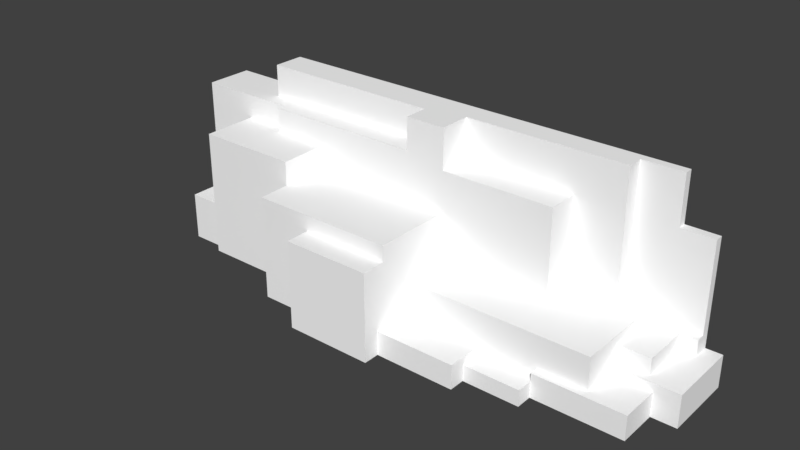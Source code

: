 # Source: Grass_Tile_Isle_Bank.blend  (saved by Blender 2.79.0; exported with 4.5.12 LTS)
import bpy
from mathutils import Matrix  # noqa: F401  (used for matrix-valued properties, if any)

bpy.ops.wm.read_factory_settings(use_empty=True)
scene = bpy.context.scene
scene.name = 'Scene'

# ---- collections
col_collection_1 = bpy.data.collections.new('Collection 1'); scene.collection.children.link(col_collection_1)

# ---- materials (node trees are filled in below, after node groups)
mat_palette = bpy.data.materials.new('palette')
mat_palette.alpha_threshold = 0.0
mat_palette.use_transparent_shadow = False
mat_palette.diffuse_color = (1.0, 1.0, 1.0, 1.0)
mat_palette.specular_color = (0.0, 0.0, 0.0)
mat_palette.roughness = 0.5
mat_palette.specular_intensity = 1.0

# ---- material node trees

# ---- world
world_world = bpy.data.worlds.new('World'); scene.world = world_world
world_world.color = (0.05088, 0.05088, 0.05088)
world_world.use_sun_shadow = False
world_world.sun_shadow_jitter_overblur = 0.0
world_world.cycles.sampling_method = 'MANUAL'

# ---- meshes
me_grama_tile_borda_ilha = bpy.data.meshes.new('grama_tile_borda_ilha')
me_grama_tile_borda_ilha.from_pydata([(-35.0, 18.0, -44.0), (-35.0, 0.0, -50.0), (-35.0, 0.0, -44.0), (-35.0, 18.0, -50.0), (-35.0, 19.0, -44.0), (-35.0, 19.0, -50.0), (-33.0, 5.0, -38.0), (-33.0, 0.0, -44.0), (-33.0, 0.0, -38.0), (-33.0, 5.0, -44.0), (-33.0, 6.0, -38.0), (-33.0, 6.0, -44.0), (-28.0, 5.0, -38.0), (-28.0, 0.0, -38.0), (-28.0, 0.0, -37.0), (-28.0, 6.0, -38.0), (-28.0, 15.0, -37.0), (-28.0, 6.0, -44.0), (-28.0, 15.0, -44.0), (-28.0, 16.0, -37.0), (-28.0, 16.0, -44.0), (-25.0, 22.0, -46.0), (-25.0, 19.0, -50.0), (-25.0, 19.0, -46.0), (-25.0, 22.0, -50.0), (-25.0, 23.0, -46.0), (-25.0, 23.0, -50.0), (-22.0, 18.0, -43.0), (-22.0, 16.0, -44.0), (-22.0, 16.0, -43.0), (-22.0, 18.0, -44.0), (-22.0, 19.0, -43.0), (-22.0, 19.0, -44.0), (-15.0, 12.0, -33.0), (-15.0, 0.0, -37.0), (-15.0, 0.0, -33.0), (-15.0, 12.0, -37.0), (-15.0, 13.0, -33.0), (-15.0, 13.0, -37.0), (-8.0, 10.0, -30.0), (-8.0, 0.0, -33.0), (-8.0, 0.0, -30.0), (-8.0, 10.0, -33.0), (-8.0, 11.0, -30.0), (-8.0, 11.0, -33.0), (-2.0, 22.0, -43.0), (-2.0, 19.0, -46.0), (-2.0, 19.0, -43.0), (-2.0, 22.0, -46.0), (-2.0, 23.0, -43.0), (-2.0, 23.0, -46.0), (20.0, 3.0, -36.0), (20.0, 2.0, -37.0), (20.0, 2.0, -36.0), (20.0, 3.0, -37.0), (-15.0, 13.0, -37.0), (-15.0, 13.0, -43.0), (-15.0, 15.0, -37.0), (-15.0, 15.0, -43.0), (-15.0, 16.0, -37.0), (-15.0, 16.0, -43.0), (3.0, 0.0, -30.0), (3.0, 0.0, -32.0), (3.0, 2.0, -32.0), (3.0, 3.0, -32.0), (3.0, 3.0, -37.0), (3.0, 6.0, -37.0), (3.0, 7.0, -37.0), (3.0, 10.0, -30.0), (3.0, 7.0, -43.0), (3.0, 10.0, -33.0), (3.0, 11.0, -30.0), (3.0, 11.0, -33.0), (3.0, 12.0, -33.0), (3.0, 12.0, -43.0), (3.0, 13.0, -33.0), (3.0, 13.0, -43.0), (3.0, 18.0, -43.0), (3.0, 18.0, -47.0), (3.0, 22.0, -43.0), (3.0, 22.0, -47.0), (3.0, 23.0, -43.0), (3.0, 23.0, -47.0), (13.0, 0.0, -32.0), (13.0, 0.0, -34.0), (13.0, 1.0, -34.0), (13.0, 2.0, -32.0), (13.0, 2.0, -34.0), (13.0, 3.0, -32.0), (13.0, 2.0, -37.0), (13.0, 3.0, -37.0), (17.0, 7.0, -43.0), (17.0, 7.0, -47.0), (17.0, 17.0, -43.0), (17.0, 17.0, -47.0), (17.0, 18.0, -43.0), (17.0, 18.0, -47.0), (20.0, 0.0, -34.0), (20.0, 0.0, -36.0), (20.0, 1.0, -34.0), (20.0, 1.0, -36.0), (20.0, 2.0, -34.0), (20.0, 2.0, -36.0), (23.0, 7.0, -47.0), (23.0, 7.0, -49.0), (23.0, 22.0, -47.0), (23.0, 22.0, -49.0), (23.0, 23.0, -47.0), (23.0, 23.0, -49.0), (26.0, 3.0, -37.0), (26.0, 3.0, -41.0), (26.0, 4.0, -41.0), (26.0, 4.0, -42.0), (26.0, 5.0, -42.0), (26.0, 6.0, -37.0), (26.0, 6.0, -42.0), (26.0, 7.0, -37.0), (26.0, 6.0, -49.0), (26.0, 7.0, -49.0), (28.0, 17.0, -49.0), (28.0, 17.0, -50.0), (28.0, 22.0, -49.0), (28.0, 22.0, -50.0), (28.0, 23.0, -49.0), (28.0, 23.0, -50.0), (30.0, 4.0, -42.0), (30.0, 4.0, -48.0), (30.0, 5.0, -42.0), (30.0, 5.0, -48.0), (30.0, 6.0, -42.0), (30.0, 6.0, -48.0), (31.0, 0.0, -36.0), (31.0, 0.0, -41.0), (31.0, 2.0, -36.0), (31.0, 2.0, -41.0), (31.0, 3.0, -36.0), (31.0, 3.0, -41.0), (32.0, 4.0, -48.0), (32.0, 4.0, -50.0), (32.0, 5.0, -48.0), (32.0, 5.0, -49.0), (32.0, 6.0, -48.0), (32.0, 6.0, -49.0), (32.0, 16.0, -49.0), (32.0, 16.0, -50.0), (32.0, 17.0, -49.0), (32.0, 17.0, -50.0), (34.0, 0.0, -41.0), (34.0, 0.0, -50.0), (34.0, 3.0, -41.0), (34.0, 3.0, -50.0), (34.0, 4.0, -41.0), (34.0, 4.0, -50.0), (3.0, 0.0, -30.0), (-8.0, 10.0, -30.0), (-8.0, 0.0, -30.0), (3.0, 10.0, -30.0), (-8.0, 11.0, -30.0), (3.0, 11.0, -30.0), (13.0, 0.0, -32.0), (3.0, 2.0, -32.0), (3.0, 0.0, -32.0), (13.0, 2.0, -32.0), (3.0, 3.0, -32.0), (13.0, 3.0, -32.0), (-8.0, 0.0, -33.0), (-15.0, 12.0, -33.0), (-15.0, 0.0, -33.0), (-8.0, 10.0, -33.0), (-8.0, 11.0, -33.0), (3.0, 11.0, -33.0), (3.0, 12.0, -33.0), (-15.0, 13.0, -33.0), (3.0, 13.0, -33.0), (20.0, 0.0, -34.0), (13.0, 1.0, -34.0), (13.0, 0.0, -34.0), (20.0, 1.0, -34.0), (13.0, 2.0, -34.0), (20.0, 2.0, -34.0), (31.0, 0.0, -36.0), (20.0, 1.0, -36.0), (20.0, 0.0, -36.0), (20.0, 2.0, -36.0), (31.0, 2.0, -36.0), (20.0, 3.0, -36.0), (31.0, 3.0, -36.0), (-15.0, 0.0, -37.0), (-28.0, 15.0, -37.0), (-28.0, 0.0, -37.0), (-15.0, 12.0, -37.0), (-15.0, 13.0, -37.0), (-15.0, 15.0, -37.0), (-28.0, 16.0, -37.0), (-15.0, 16.0, -37.0), (13.0, 3.0, -37.0), (3.0, 6.0, -37.0), (3.0, 3.0, -37.0), (20.0, 2.0, -37.0), (13.0, 2.0, -37.0), (20.0, 3.0, -37.0), (26.0, 3.0, -37.0), (26.0, 6.0, -37.0), (3.0, 7.0, -37.0), (26.0, 7.0, -37.0), (-28.0, 0.0, -38.0), (-33.0, 5.0, -38.0), (-33.0, 0.0, -38.0), (-28.0, 5.0, -38.0), (-33.0, 6.0, -38.0), (-28.0, 6.0, -38.0), (31.0, 3.0, -41.0), (26.0, 4.0, -41.0), (26.0, 3.0, -41.0), (34.0, 0.0, -41.0), (31.0, 2.0, -41.0), (31.0, 0.0, -41.0), (34.0, 3.0, -41.0), (34.0, 4.0, -41.0), (30.0, 4.0, -42.0), (26.0, 5.0, -42.0), (26.0, 4.0, -42.0), (30.0, 5.0, -42.0), (26.0, 6.0, -42.0), (30.0, 6.0, -42.0), (-15.0, 16.0, -43.0), (-22.0, 18.0, -43.0), (-22.0, 16.0, -43.0), (-2.0, 18.0, -43.0), (-15.0, 15.0, -43.0), (-15.0, 13.0, -43.0), (-22.0, 19.0, -43.0), (-2.0, 19.0, -43.0), (3.0, 13.0, -43.0), (-2.0, 22.0, -43.0), (3.0, 17.0, -43.0), (3.0, 18.0, -43.0), (3.0, 22.0, -43.0), (-2.0, 23.0, -43.0), (3.0, 23.0, -43.0), (17.0, 7.0, -43.0), (3.0, 12.0, -43.0), (3.0, 7.0, -43.0), (17.0, 17.0, -43.0), (17.0, 18.0, -43.0), (-33.0, 0.0, -44.0), (-35.0, 18.0, -44.0), (-35.0, 0.0, -44.0), (-33.0, 5.0, -44.0), (-33.0, 6.0, -44.0), (-28.0, 6.0, -44.0), (-28.0, 15.0, -44.0), (-28.0, 16.0, -44.0), (-22.0, 16.0, -44.0), (-22.0, 18.0, -44.0), (-35.0, 19.0, -44.0), (-22.0, 19.0, -44.0), (-2.0, 19.0, -46.0), (-25.0, 22.0, -46.0), (-25.0, 19.0, -46.0), (-2.0, 22.0, -46.0), (-25.0, 23.0, -46.0), (-2.0, 23.0, -46.0), (17.0, 18.0, -47.0), (3.0, 22.0, -47.0), (3.0, 18.0, -47.0), (23.0, 7.0, -47.0), (17.0, 17.0, -47.0), (17.0, 7.0, -47.0), (23.0, 22.0, -47.0), (3.0, 23.0, -47.0), (23.0, 23.0, -47.0), (32.0, 4.0, -48.0), (30.0, 5.0, -48.0), (30.0, 4.0, -48.0), (32.0, 5.0, -48.0), (30.0, 6.0, -48.0), (32.0, 6.0, -48.0), (26.0, 7.0, -49.0), (23.0, 22.0, -49.0), (23.0, 7.0, -49.0), (28.0, 16.0, -49.0), (26.0, 6.0, -49.0), (28.0, 17.0, -49.0), (28.0, 22.0, -49.0), (23.0, 23.0, -49.0), (28.0, 23.0, -49.0), (32.0, 6.0, -49.0), (32.0, 16.0, -49.0), (32.0, 17.0, -49.0), (-35.0, 18.0, -50.0), (-35.0, 19.0, -50.0), (-25.0, 19.0, -50.0), (-35.0, 0.0, -50.0), (-24.0, 18.0, -50.0), (-25.0, 22.0, -50.0), (-24.0, 19.0, -50.0), (28.0, 16.0, -50.0), (28.0, 17.0, -50.0), (-25.0, 23.0, -50.0), (28.0, 22.0, -50.0), (28.0, 23.0, -50.0), (32.0, 3.0, -50.0), (32.0, 4.0, -50.0), (32.0, 16.0, -50.0), (32.0, 17.0, -50.0), (34.0, 0.0, -50.0), (34.0, 3.0, -50.0), (34.0, 4.0, -50.0), (3.0, 0.0, -32.0), (3.0, 0.0, -30.0), (-8.0, 0.0, -30.0), (-8.0, 0.0, -33.0), (13.0, 0.0, -32.0), (13.0, 0.0, -34.0), (-15.0, 0.0, -33.0), (20.0, 0.0, -36.0), (20.0, 0.0, -34.0), (-15.0, 0.0, -37.0), (31.0, 0.0, -36.0), (-28.0, 0.0, -38.0), (-28.0, 0.0, -37.0), (31.0, 0.0, -41.0), (-33.0, 0.0, -38.0), (-33.0, 0.0, -44.0), (34.0, 0.0, -41.0), (-35.0, 0.0, -50.0), (-35.0, 0.0, -44.0), (34.0, 0.0, -50.0), (13.0, 2.0, -34.0), (20.0, 2.0, -34.0), (20.0, 2.0, -36.0), (13.0, 2.0, -37.0), (20.0, 2.0, -37.0), (3.0, 3.0, -32.0), (13.0, 3.0, -32.0), (3.0, 3.0, -37.0), (13.0, 3.0, -37.0), (20.0, 3.0, -36.0), (31.0, 3.0, -36.0), (20.0, 3.0, -37.0), (26.0, 3.0, -37.0), (26.0, 3.0, -41.0), (31.0, 3.0, -41.0), (26.0, 4.0, -41.0), (34.0, 4.0, -41.0), (26.0, 4.0, -42.0), (30.0, 4.0, -42.0), (30.0, 4.0, -48.0), (32.0, 4.0, -48.0), (32.0, 4.0, -50.0), (34.0, 4.0, -50.0), (-33.0, 6.0, -38.0), (-28.0, 6.0, -38.0), (-33.0, 6.0, -44.0), (-28.0, 6.0, -44.0), (26.0, 6.0, -42.0), (30.0, 6.0, -42.0), (30.0, 6.0, -48.0), (26.0, 6.0, -49.0), (32.0, 6.0, -48.0), (32.0, 6.0, -49.0), (3.0, 7.0, -37.0), (26.0, 7.0, -37.0), (3.0, 7.0, -43.0), (17.0, 7.0, -43.0), (17.0, 7.0, -47.0), (23.0, 7.0, -47.0), (23.0, 7.0, -49.0), (26.0, 7.0, -49.0), (-8.0, 11.0, -30.0), (3.0, 11.0, -30.0), (-8.0, 11.0, -33.0), (3.0, 11.0, -33.0), (-15.0, 13.0, -33.0), (3.0, 13.0, -33.0), (-15.0, 13.0, -37.0), (-15.0, 13.0, -43.0), (3.0, 13.0, -43.0), (-28.0, 16.0, -37.0), (-15.0, 16.0, -37.0), (-22.0, 16.0, -43.0), (-15.0, 16.0, -43.0), (-28.0, 16.0, -44.0), (-22.0, 16.0, -44.0), (28.0, 17.0, -49.0), (32.0, 17.0, -49.0), (28.0, 17.0, -50.0), (32.0, 17.0, -50.0), (3.0, 18.0, -43.0), (17.0, 18.0, -43.0), (3.0, 18.0, -47.0), (17.0, 18.0, -47.0), (-22.0, 19.0, -43.0), (-2.0, 19.0, -43.0), (-22.0, 19.0, -44.0), (-35.0, 19.0, -44.0), (-25.0, 19.0, -46.0), (-2.0, 19.0, -46.0), (-35.0, 19.0, -50.0), (-25.0, 19.0, -50.0), (-2.0, 23.0, -43.0), (3.0, 23.0, -43.0), (-2.0, 23.0, -46.0), (3.0, 23.0, -47.0), (-25.0, 23.0, -46.0), (23.0, 23.0, -47.0), (23.0, 23.0, -49.0), (-25.0, 23.0, -50.0), (28.0, 23.0, -49.0), (28.0, 23.0, -50.0)], [], [(0, 1, 2), (3, 1, 0), (4, 3, 0), (5, 3, 4), (6, 7, 8), (9, 7, 6), (10, 9, 6), (11, 9, 10), (12, 13, 14), (15, 12, 14), (16, 15, 14), (16, 17, 15), (18, 17, 16), (19, 18, 16), (20, 18, 19), (21, 22, 23), (24, 22, 21), (25, 24, 21), (26, 24, 25), (27, 28, 29), (30, 28, 27), (31, 30, 27), (32, 30, 31), (33, 34, 35), (36, 34, 33), (37, 36, 33), (38, 36, 37), (39, 40, 41), (42, 40, 39), (43, 42, 39), (44, 42, 43), (45, 46, 47), (48, 46, 45), (49, 48, 45), (50, 48, 49), (51, 52, 53), (54, 52, 51), (55, 56, 57), (57, 56, 58), (57, 58, 59), (59, 58, 60), (61, 62, 63), (61, 63, 64), (64, 65, 66), (64, 66, 67), (61, 64, 68), (67, 69, 68), (64, 67, 68), (68, 69, 70), (68, 70, 71), (70, 69, 72), (71, 70, 72), (72, 69, 73), (73, 69, 74), (73, 74, 75), (75, 74, 76), (77, 78, 79), (79, 78, 80), (79, 80, 81), (81, 80, 82), (83, 84, 85), (83, 85, 86), (86, 85, 87), (86, 87, 88), (87, 89, 88), (88, 89, 90), (91, 92, 93), (93, 92, 94), (93, 94, 95), (95, 94, 96), (97, 98, 99), (99, 98, 100), (99, 100, 101), (101, 100, 102), (103, 104, 105), (105, 104, 106), (105, 106, 107), (107, 106, 108), (109, 110, 111), (111, 112, 113), (109, 111, 114), (111, 113, 114), (114, 113, 115), (114, 115, 116), (115, 117, 116), (116, 117, 118), (119, 120, 121), (121, 120, 122), (121, 122, 123), (123, 122, 124), (125, 126, 127), (127, 126, 128), (127, 128, 129), (129, 128, 130), (131, 132, 133), (133, 132, 134), (133, 134, 135), (135, 134, 136), (137, 138, 139), (139, 138, 140), (139, 140, 141), (140, 138, 142), (141, 140, 142), (142, 138, 143), (143, 138, 144), (143, 144, 145), (145, 144, 146), (147, 148, 149), (149, 148, 150), (149, 150, 151), (151, 150, 152), (153, 154, 155), (156, 157, 154), (156, 154, 153), (158, 157, 156), (159, 160, 161), (162, 163, 160), (162, 160, 159), (164, 163, 162), (165, 166, 167), (168, 166, 165), (169, 166, 168), (170, 166, 169), (171, 172, 166), (171, 166, 170), (173, 172, 171), (174, 175, 176), (177, 178, 175), (177, 175, 174), (179, 178, 177), (180, 181, 182), (180, 183, 181), (184, 185, 183), (184, 183, 180), (186, 185, 184), (187, 188, 189), (190, 188, 187), (191, 188, 190), (192, 193, 188), (192, 188, 191), (194, 193, 192), (195, 196, 197), (198, 195, 199), (200, 196, 195), (200, 195, 198), (201, 196, 200), (202, 203, 196), (202, 196, 201), (204, 203, 202), (205, 206, 207), (208, 209, 206), (208, 206, 205), (210, 209, 208), (211, 212, 213), (214, 215, 216), (214, 211, 215), (217, 212, 211), (217, 211, 214), (218, 212, 217), (219, 220, 221), (222, 223, 220), (222, 220, 219), (224, 223, 222), (225, 226, 227), (228, 229, 230), (228, 225, 229), (228, 226, 225), (228, 231, 226), (232, 231, 228), (233, 228, 230), (233, 232, 228), (233, 234, 232), (235, 234, 233), (236, 234, 235), (237, 238, 234), (237, 234, 236), (239, 238, 237), (240, 241, 242), (240, 233, 241), (240, 235, 233), (243, 236, 235), (243, 235, 240), (244, 236, 243), (245, 246, 247), (248, 246, 245), (249, 246, 248), (250, 246, 249), (251, 246, 250), (252, 246, 251), (253, 246, 252), (254, 255, 246), (254, 246, 253), (256, 255, 254), (257, 258, 259), (260, 261, 258), (260, 258, 257), (262, 261, 260), (263, 264, 265), (266, 267, 268), (266, 263, 267), (269, 264, 263), (269, 263, 266), (269, 270, 264), (271, 270, 269), (272, 273, 274), (275, 276, 273), (275, 273, 272), (277, 276, 275), (278, 279, 280), (281, 279, 278), (281, 278, 282), (283, 279, 281), (284, 285, 279), (284, 279, 283), (286, 285, 284), (287, 281, 282), (288, 283, 281), (288, 281, 287), (289, 283, 288), (290, 291, 292), (293, 290, 294), (290, 292, 294), (292, 295, 296), (294, 292, 296), (293, 294, 297), (294, 296, 297), (297, 296, 298), (295, 299, 300), (298, 296, 300), (296, 295, 300), (300, 299, 301), (293, 297, 302), (302, 297, 303), (297, 298, 304), (303, 297, 304), (304, 298, 305), (293, 302, 306), (302, 303, 307), (306, 302, 307), (307, 303, 308), (309, 310, 311), (312, 309, 311), (312, 313, 309), (314, 313, 312), (314, 312, 315), (316, 317, 314), (318, 314, 315), (318, 319, 316), (318, 316, 314), (320, 318, 321), (322, 319, 318), (322, 320, 323), (322, 318, 320), (324, 322, 323), (324, 325, 322), (326, 324, 327), (328, 325, 324), (328, 324, 326), (329, 330, 331), (329, 331, 332), (332, 331, 333), (334, 335, 336), (336, 335, 337), (338, 339, 340), (340, 339, 341), (341, 339, 342), (342, 339, 343), (344, 345, 346), (346, 345, 347), (347, 345, 348), (348, 345, 349), (349, 345, 350), (350, 345, 351), (352, 353, 354), (354, 353, 355), (356, 357, 358), (356, 358, 359), (358, 360, 359), (359, 360, 361), (362, 363, 364), (364, 363, 365), (365, 363, 366), (366, 363, 367), (367, 363, 368), (368, 363, 369), (370, 371, 372), (372, 371, 373), (374, 375, 376), (376, 375, 377), (377, 375, 378), (379, 380, 381), (381, 380, 382), (379, 381, 383), (383, 381, 384), (385, 386, 387), (387, 386, 388), (389, 390, 391), (391, 390, 392), (393, 394, 395), (396, 395, 397), (395, 394, 398), (397, 395, 398), (396, 397, 399), (399, 397, 400), (401, 402, 403), (403, 402, 404), (405, 403, 404), (404, 406, 407), (405, 404, 408), (407, 409, 408), (404, 407, 408), (408, 409, 410)])
me_grama_tile_borda_ilha.polygons.foreach_set('use_smooth', [True] * 312)
_uv = me_grama_tile_borda_ilha.uv_layers.new(name='UVMap')
_uv.uv.foreach_set('vector', [0.7559, 0.5, 0.7559, 0.5, 0.7559, 0.5, 0.7559, 0.5, 0.7559, 0.5, 0.7559, 0.5, 0.5723, 0.5, 0.5723, 0.5, 0.5723, 0.5, 0.5723, 0.5, 0.5723, 0.5, 0.5723, 0.5, 0.7559, 0.5, 0.7559, 0.5, 0.7559, 0.5, 0.7559, 0.5, 0.7559, 0.5, 0.7559, 0.5, 0.5762, 0.5, 0.5762, 0.5, 0.5762, 0.5, 0.5762, 0.5, 0.5762, 0.5, 0.5762, 0.5, 0.7559, 0.5, 0.7559, 0.5, 0.7559, 0.5, 0.7559, 0.5, 0.7559, 0.5, 0.7559, 0.5, 0.7559, 0.5, 0.7559, 0.5, 0.7559, 0.5, 0.7559, 0.5, 0.7559, 0.5, 0.7559, 0.5, 0.7559, 0.5, 0.7559, 0.5, 0.7559, 0.5, 0.5723, 0.5, 0.5723, 0.5, 0.5723, 0.5, 0.5723, 0.5, 0.5723, 0.5, 0.5723, 0.5, 0.7559, 0.5, 0.7559, 0.5, 0.7559, 0.5, 0.7559, 0.5, 0.7559, 0.5, 0.7559, 0.5, 0.5684, 0.5, 0.5684, 0.5, 0.5684, 0.5, 0.5684, 0.5, 0.5684, 0.5, 0.5684, 0.5, 0.7559, 0.5, 0.7559, 0.5, 0.7559, 0.5, 0.7559, 0.5, 0.7559, 0.5, 0.7559, 0.5, 0.5723, 0.5, 0.5723, 0.5, 0.5723, 0.5, 0.5723, 0.5, 0.5723, 0.5, 0.5723, 0.5, 0.7559, 0.5, 0.7559, 0.5, 0.7559, 0.5, 0.7559, 0.5, 0.7559, 0.5, 0.7559, 0.5, 0.5723, 0.5, 0.5723, 0.5, 0.5723, 0.5, 0.5723, 0.5, 0.5723, 0.5, 0.5723, 0.5, 0.7559, 0.5, 0.7559, 0.5, 0.7559, 0.5, 0.7559, 0.5, 0.7559, 0.5, 0.7559, 0.5, 0.5762, 0.5, 0.5762, 0.5, 0.5762, 0.5, 0.5762, 0.5, 0.5762, 0.5, 0.5762, 0.5, 0.7559, 0.5, 0.7559, 0.5, 0.7559, 0.5, 0.7559, 0.5, 0.7559, 0.5, 0.7559, 0.5, 0.5684, 0.5, 0.5684, 0.5, 0.5684, 0.5, 0.5684, 0.5, 0.5684, 0.5, 0.5684, 0.5, 0.5762, 0.5, 0.5762, 0.5, 0.5762, 0.5, 0.5762, 0.5, 0.5762, 0.5, 0.5762, 0.5, 0.7559, 0.5, 0.7559, 0.5, 0.7559, 0.5, 0.7559, 0.5, 0.7559, 0.5, 0.7559, 0.5, 0.5723, 0.5, 0.5723, 0.5, 0.5723, 0.5, 0.5723, 0.5, 0.5723, 0.5, 0.5723, 0.5, 0.7559, 0.5, 0.7559, 0.5, 0.7559, 0.5, 0.7559, 0.5, 0.7559, 0.5, 0.7559, 0.5, 0.7559, 0.5, 0.7559, 0.5, 0.7559, 0.5, 0.7559, 0.5, 0.7559, 0.5, 0.7559, 0.5, 0.7559, 0.5, 0.7559, 0.5, 0.7559, 0.5, 0.7559, 0.5, 0.7559, 0.5, 0.7559, 0.5, 0.7559, 0.5, 0.7559, 0.5, 0.7559, 0.5, 0.7559, 0.5, 0.7559, 0.5, 0.7559, 0.5, 0.5762, 0.5, 0.5762, 0.5, 0.5762, 0.5, 0.7559, 0.5, 0.7559, 0.5, 0.7559, 0.5, 0.5762, 0.5, 0.5762, 0.5, 0.5762, 0.5, 0.7559, 0.5, 0.7559, 0.5, 0.7559, 0.5, 0.7559, 0.5, 0.7559, 0.5, 0.7559, 0.5, 0.5723, 0.5, 0.5723, 0.5, 0.5723, 0.5, 0.5723, 0.5, 0.5723, 0.5, 0.5723, 0.5, 0.7559, 0.5, 0.7559, 0.5, 0.7559, 0.5, 0.7559, 0.5, 0.7559, 0.5, 0.7559, 0.5, 0.5684, 0.5, 0.5684, 0.5, 0.5684, 0.5, 0.5684, 0.5, 0.5684, 0.5, 0.5684, 0.5, 0.7559, 0.5, 0.7559, 0.5, 0.7559, 0.5, 0.7559, 0.5, 0.7559, 0.5, 0.7559, 0.5, 0.7559, 0.5, 0.7559, 0.5, 0.7559, 0.5, 0.5762, 0.5, 0.5762, 0.5, 0.5762, 0.5, 0.5762, 0.5, 0.5762, 0.5, 0.5762, 0.5, 0.5762, 0.5, 0.5762, 0.5, 0.5762, 0.5, 0.7559, 0.5, 0.7559, 0.5, 0.7559, 0.5, 0.7559, 0.5, 0.7559, 0.5, 0.7559, 0.5, 0.5723, 0.5, 0.5723, 0.5, 0.5723, 0.5, 0.5723, 0.5, 0.5723, 0.5, 0.5723, 0.5, 0.7559, 0.5, 0.7559, 0.5, 0.7559, 0.5, 0.7559, 0.5, 0.7559, 0.5, 0.7559, 0.5, 0.5762, 0.5, 0.5762, 0.5, 0.5762, 0.5, 0.5762, 0.5, 0.5762, 0.5, 0.5762, 0.5, 0.7559, 0.5, 0.7559, 0.5, 0.7559, 0.5, 0.7559, 0.5, 0.7559, 0.5, 0.7559, 0.5, 0.5684, 0.5, 0.5684, 0.5, 0.5684, 0.5, 0.5684, 0.5, 0.5684, 0.5, 0.5684, 0.5, 0.7559, 0.5, 0.7559, 0.5, 0.7559, 0.5, 0.7559, 0.5, 0.7559, 0.5, 0.7559, 0.5, 0.7559, 0.5, 0.7559, 0.5, 0.7559, 0.5, 0.7559, 0.5, 0.7559, 0.5, 0.7559, 0.5, 0.7559, 0.5, 0.7559, 0.5, 0.7559, 0.5, 0.5723, 0.5, 0.5723, 0.5, 0.5723, 0.5, 0.5723, 0.5, 0.5723, 0.5, 0.5723, 0.5, 0.5723, 0.5, 0.5723, 0.5, 0.5723, 0.5, 0.7559, 0.5, 0.7559, 0.5, 0.7559, 0.5, 0.7559, 0.5, 0.7559, 0.5, 0.7559, 0.5, 0.5684, 0.5, 0.5684, 0.5, 0.5684, 0.5, 0.5684, 0.5, 0.5684, 0.5, 0.5684, 0.5, 0.7559, 0.5, 0.7559, 0.5, 0.7559, 0.5, 0.7559, 0.5, 0.7559, 0.5, 0.7559, 0.5, 0.5723, 0.5, 0.5723, 0.5, 0.5723, 0.5, 0.5723, 0.5, 0.5723, 0.5, 0.5723, 0.5, 0.7559, 0.5, 0.7559, 0.5, 0.7559, 0.5, 0.7559, 0.5, 0.7559, 0.5, 0.7559, 0.5, 0.5762, 0.5, 0.5762, 0.5, 0.5762, 0.5, 0.5762, 0.5, 0.5762, 0.5, 0.5762, 0.5, 0.7559, 0.5, 0.7559, 0.5, 0.7559, 0.5, 0.7559, 0.5, 0.7559, 0.5, 0.7559, 0.5, 0.5723, 0.5, 0.5723, 0.5, 0.5723, 0.5, 0.7559, 0.5, 0.7559, 0.5, 0.7559, 0.5, 0.5723, 0.5, 0.5723, 0.5, 0.5723, 0.5, 0.7559, 0.5, 0.7559, 0.5, 0.7559, 0.5, 0.7559, 0.5, 0.7559, 0.5, 0.7559, 0.5, 0.5723, 0.5, 0.5723, 0.5, 0.5723, 0.5, 0.5723, 0.5, 0.5723, 0.5, 0.5723, 0.5, 0.7559, 0.5, 0.7559, 0.5, 0.7559, 0.5, 0.7559, 0.5, 0.7559, 0.5, 0.7559, 0.5, 0.5762, 0.5, 0.5762, 0.5, 0.5762, 0.5, 0.5762, 0.5, 0.5762, 0.5, 0.5762, 0.5, 0.7559, 0.5, 0.7559, 0.5, 0.7559, 0.5, 0.5762, 0.5, 0.5762, 0.5, 0.5762, 0.5, 0.7559, 0.5, 0.7559, 0.5, 0.7559, 0.5, 0.5762, 0.5, 0.5762, 0.5, 0.5762, 0.5, 0.7559, 0.5, 0.7559, 0.5, 0.7559, 0.5, 0.5762, 0.5, 0.5762, 0.5, 0.5762, 0.5, 0.7559, 0.5, 0.7559, 0.5, 0.7559, 0.5, 0.5762, 0.5, 0.5762, 0.5, 0.5762, 0.5, 0.7559, 0.5, 0.7559, 0.5, 0.7559, 0.5, 0.7559, 0.5, 0.7559, 0.5, 0.7559, 0.5, 0.7559, 0.5, 0.7559, 0.5, 0.7559, 0.5, 0.7559, 0.5, 0.7559, 0.5, 0.7559, 0.5, 0.5723, 0.5, 0.5723, 0.5, 0.5723, 0.5, 0.7559, 0.5, 0.7559, 0.5, 0.7559, 0.5, 0.5723, 0.5, 0.5723, 0.5, 0.5723, 0.5, 0.7559, 0.5, 0.7559, 0.5, 0.7559, 0.5, 0.5762, 0.5, 0.5762, 0.5, 0.5762, 0.5, 0.7559, 0.5, 0.7559, 0.5, 0.7559, 0.5, 0.5762, 0.5, 0.5762, 0.5, 0.5762, 0.5, 0.7559, 0.5, 0.7559, 0.5, 0.7559, 0.5, 0.7559, 0.5, 0.7559, 0.5, 0.7559, 0.5, 0.5762, 0.5, 0.5762, 0.5, 0.5762, 0.5, 0.7559, 0.5, 0.7559, 0.5, 0.7559, 0.5, 0.5762, 0.5, 0.5762, 0.5, 0.5762, 0.5, 0.7559, 0.5, 0.7559, 0.5, 0.7559, 0.5, 0.7559, 0.5, 0.7559, 0.5, 0.7559, 0.5, 0.7559, 0.5, 0.7559, 0.5, 0.7559, 0.5, 0.5723, 0.5, 0.5723, 0.5, 0.5723, 0.5, 0.7559, 0.5, 0.7559, 0.5, 0.7559, 0.5, 0.5723, 0.5, 0.5723, 0.5, 0.5723, 0.5, 0.7559, 0.5, 0.7559, 0.5, 0.7559, 0.5, 0.7559, 0.5, 0.7559, 0.5, 0.7559, 0.5, 0.7559, 0.5, 0.7559, 0.5, 0.7559, 0.5, 0.7559, 0.5, 0.7559, 0.5, 0.7559, 0.5, 0.7559, 0.5, 0.7559, 0.5, 0.7559, 0.5, 0.5723, 0.5, 0.5723, 0.5, 0.5723, 0.5, 0.7559, 0.5, 0.7559, 0.5, 0.7559, 0.5, 0.5723, 0.5, 0.5723, 0.5, 0.5723, 0.5, 0.7559, 0.5, 0.7559, 0.5, 0.7559, 0.5, 0.5762, 0.5, 0.5762, 0.5, 0.5762, 0.5, 0.7559, 0.5, 0.7559, 0.5, 0.7559, 0.5, 0.5762, 0.5, 0.5762, 0.5, 0.5762, 0.5, 0.5762, 0.5, 0.5762, 0.5, 0.5762, 0.5, 0.7559, 0.5, 0.7559, 0.5, 0.7559, 0.5, 0.7559, 0.5, 0.7559, 0.5, 0.7559, 0.5, 0.5762, 0.5, 0.5762, 0.5, 0.5762, 0.5, 0.7559, 0.5, 0.7559, 0.5, 0.7559, 0.5, 0.5762, 0.5, 0.5762, 0.5, 0.5762, 0.5, 0.7559, 0.5, 0.7559, 0.5, 0.7559, 0.5, 0.5723, 0.5, 0.5723, 0.5, 0.5723, 0.5, 0.7559, 0.5, 0.7559, 0.5, 0.7559, 0.5, 0.5723, 0.5, 0.5723, 0.5, 0.5723, 0.5, 0.7559, 0.5, 0.7559, 0.5, 0.7559, 0.5, 0.7559, 0.5, 0.7559, 0.5, 0.7559, 0.5, 0.7559, 0.5, 0.7559, 0.5, 0.7559, 0.5, 0.7559, 0.5, 0.7559, 0.5, 0.7559, 0.5, 0.5723, 0.5, 0.5723, 0.5, 0.5723, 0.5, 0.5723, 0.5, 0.5723, 0.5, 0.5723, 0.5, 0.7559, 0.5, 0.7559, 0.5, 0.7559, 0.5, 0.7559, 0.5, 0.7559, 0.5, 0.7559, 0.5, 0.7559, 0.5, 0.7559, 0.5, 0.7559, 0.5, 0.7559, 0.5, 0.7559, 0.5, 0.7559, 0.5, 0.7559, 0.5, 0.7559, 0.5, 0.7559, 0.5, 0.5684, 0.5, 0.5684, 0.5, 0.5684, 0.5, 0.7559, 0.5, 0.7559, 0.5, 0.7559, 0.5, 0.5684, 0.5, 0.5684, 0.5, 0.5684, 0.5, 0.7559, 0.5, 0.7559, 0.5, 0.7559, 0.5, 0.7559, 0.5, 0.7559, 0.5, 0.7559, 0.5, 0.7559, 0.5, 0.7559, 0.5, 0.7559, 0.5, 0.5723, 0.5, 0.5723, 0.5, 0.5723, 0.5, 0.7559, 0.5, 0.7559, 0.5, 0.7559, 0.5, 0.5723, 0.5, 0.5723, 0.5, 0.5723, 0.5, 0.7559, 0.5, 0.7559, 0.5, 0.7559, 0.5, 0.7559, 0.5, 0.7559, 0.5, 0.7559, 0.5, 0.7559, 0.5, 0.7559, 0.5, 0.7559, 0.5, 0.7559, 0.5, 0.7559, 0.5, 0.7559, 0.5, 0.7559, 0.5, 0.7559, 0.5, 0.7559, 0.5, 0.7559, 0.5, 0.7559, 0.5, 0.7559, 0.5, 0.7559, 0.5, 0.7559, 0.5, 0.7559, 0.5, 0.5723, 0.5, 0.5723, 0.5, 0.5723, 0.5, 0.7559, 0.5, 0.7559, 0.5, 0.7559, 0.5, 0.5723, 0.5, 0.5723, 0.5, 0.5723, 0.5, 0.7559, 0.5, 0.7559, 0.5, 0.7559, 0.5, 0.5684, 0.5, 0.5684, 0.5, 0.5684, 0.5, 0.7559, 0.5, 0.7559, 0.5, 0.7559, 0.5, 0.5684, 0.5, 0.5684, 0.5, 0.5684, 0.5, 0.7559, 0.5, 0.7559, 0.5, 0.7559, 0.5, 0.7559, 0.5, 0.7559, 0.5, 0.7559, 0.5, 0.7559, 0.5, 0.7559, 0.5, 0.7559, 0.5, 0.7559, 0.5, 0.7559, 0.5, 0.7559, 0.5, 0.7559, 0.5, 0.7559, 0.5, 0.7559, 0.5, 0.5684, 0.5, 0.5684, 0.5, 0.5684, 0.5, 0.5684, 0.5, 0.5684, 0.5, 0.5684, 0.5, 0.7559, 0.5, 0.7559, 0.5, 0.7559, 0.5, 0.5723, 0.5, 0.5723, 0.5, 0.5723, 0.5, 0.7559, 0.5, 0.7559, 0.5, 0.7559, 0.5, 0.5723, 0.5, 0.5723, 0.5, 0.5723, 0.5, 0.7559, 0.5, 0.7559, 0.5, 0.7559, 0.5, 0.7559, 0.5, 0.7559, 0.5, 0.7559, 0.5, 0.7559, 0.5, 0.7559, 0.5, 0.7559, 0.5, 0.7559, 0.5, 0.7559, 0.5, 0.7559, 0.5, 0.5684, 0.5, 0.5684, 0.5, 0.5684, 0.5, 0.7559, 0.5, 0.7559, 0.5, 0.7559, 0.5, 0.5684, 0.5, 0.5684, 0.5, 0.5684, 0.5, 0.7559, 0.5, 0.7559, 0.5, 0.7559, 0.5, 0.5723, 0.5, 0.5723, 0.5, 0.5723, 0.5, 0.7559, 0.5, 0.7559, 0.5, 0.7559, 0.5, 0.5723, 0.5, 0.5723, 0.5, 0.5723, 0.5, 0.5723, 0.5, 0.5723, 0.5, 0.5723, 0.5, 0.7559, 0.5, 0.7559, 0.5, 0.7559, 0.5, 0.5723, 0.5, 0.5723, 0.5, 0.5723, 0.5, 0.7559, 0.5, 0.7559, 0.5, 0.7559, 0.5, 0.5723, 0.5, 0.5723, 0.5, 0.5723, 0.5, 0.7559, 0.5, 0.7559, 0.5, 0.7559, 0.5, 0.7559, 0.5, 0.7559, 0.5, 0.7559, 0.5, 0.7559, 0.5, 0.7559, 0.5, 0.7559, 0.5, 0.5684, 0.5, 0.5684, 0.5, 0.5684, 0.5, 0.7559, 0.5, 0.7559, 0.5, 0.7559, 0.5, 0.7559, 0.5, 0.7559, 0.5, 0.7559, 0.5, 0.5684, 0.5, 0.5684, 0.5, 0.5684, 0.5, 0.7559, 0.5, 0.7559, 0.5, 0.7559, 0.5, 0.7559, 0.5, 0.7559, 0.5, 0.7559, 0.5, 0.5723, 0.5, 0.5723, 0.5, 0.5723, 0.5, 0.7559, 0.5, 0.7559, 0.5, 0.7559, 0.5, 0.5723, 0.5, 0.5723, 0.5, 0.5723, 0.5, 0.7559, 0.5, 0.7559, 0.5, 0.7559, 0.5, 0.5762, 0.5, 0.5762, 0.5, 0.5762, 0.5, 0.7559, 0.5, 0.7559, 0.5, 0.7559, 0.5, 0.5762, 0.5, 0.5762, 0.5, 0.5762, 0.5, 0.7559, 0.5, 0.7559, 0.5, 0.7559, 0.5, 0.7559, 0.5, 0.7559, 0.5, 0.7559, 0.5, 0.7559, 0.5, 0.7559, 0.5, 0.7559, 0.5, 0.7559, 0.5, 0.7559, 0.5, 0.7559, 0.5, 0.7559, 0.5, 0.7559, 0.5, 0.7559, 0.5, 0.7559, 0.5, 0.7559, 0.5, 0.7559, 0.5, 0.7559, 0.5, 0.7559, 0.5, 0.7559, 0.5, 0.7559, 0.5, 0.7559, 0.5, 0.7559, 0.5, 0.7559, 0.5, 0.7559, 0.5, 0.7559, 0.5, 0.7559, 0.5, 0.7559, 0.5, 0.7559, 0.5, 0.7559, 0.5, 0.7559, 0.5, 0.7559, 0.5, 0.7559, 0.5, 0.7559, 0.5, 0.7559, 0.5, 0.7559, 0.5, 0.7559, 0.5, 0.7559, 0.5, 0.7559, 0.5, 0.7559, 0.5, 0.7559, 0.5, 0.7559, 0.5, 0.7559, 0.5, 0.7559, 0.5, 0.7559, 0.5, 0.7559, 0.5, 0.7559, 0.5, 0.7559, 0.5, 0.7559, 0.5, 0.7559, 0.5, 0.7559, 0.5, 0.7559, 0.5, 0.7559, 0.5, 0.5762, 0.5, 0.5762, 0.5, 0.5762, 0.5, 0.5762, 0.5, 0.5762, 0.5, 0.5762, 0.5, 0.5762, 0.5, 0.5762, 0.5, 0.5762, 0.5, 0.5762, 0.5, 0.5762, 0.5, 0.5762, 0.5, 0.5762, 0.5, 0.5762, 0.5, 0.5762, 0.5, 0.5762, 0.5, 0.5762, 0.5, 0.5762, 0.5, 0.5762, 0.5, 0.5762, 0.5, 0.5762, 0.5, 0.5762, 0.5, 0.5762, 0.5, 0.5762, 0.5, 0.5762, 0.5, 0.5762, 0.5, 0.5762, 0.5, 0.5762, 0.5, 0.5762, 0.5, 0.5762, 0.5, 0.5762, 0.5, 0.5762, 0.5, 0.5762, 0.5, 0.5762, 0.5, 0.5762, 0.5, 0.5762, 0.5, 0.5762, 0.5, 0.5762, 0.5, 0.5762, 0.5, 0.5762, 0.5, 0.5762, 0.5, 0.5762, 0.5, 0.5762, 0.5, 0.5762, 0.5, 0.5762, 0.5, 0.5762, 0.5, 0.5762, 0.5, 0.5762, 0.5, 0.5762, 0.5, 0.5762, 0.5, 0.5762, 0.5, 0.5723, 0.5, 0.5723, 0.5, 0.5723, 0.5, 0.5723, 0.5, 0.5723, 0.5, 0.5723, 0.5, 0.5723, 0.5, 0.5723, 0.5, 0.5723, 0.5, 0.5723, 0.5, 0.5723, 0.5, 0.5723, 0.5, 0.5723, 0.5, 0.5723, 0.5, 0.5723, 0.5, 0.5723, 0.5, 0.5723, 0.5, 0.5723, 0.5, 0.5723, 0.5, 0.5723, 0.5, 0.5723, 0.5, 0.5723, 0.5, 0.5723, 0.5, 0.5723, 0.5, 0.5723, 0.5, 0.5723, 0.5, 0.5723, 0.5, 0.5723, 0.5, 0.5723, 0.5, 0.5723, 0.5, 0.5762, 0.5, 0.5762, 0.5, 0.5762, 0.5, 0.5762, 0.5, 0.5762, 0.5, 0.5762, 0.5, 0.5723, 0.5, 0.5723, 0.5, 0.5723, 0.5, 0.5723, 0.5, 0.5723, 0.5, 0.5723, 0.5, 0.5723, 0.5, 0.5723, 0.5, 0.5723, 0.5, 0.5723, 0.5, 0.5723, 0.5, 0.5723, 0.5, 0.5723, 0.5, 0.5723, 0.5, 0.5723, 0.5, 0.5723, 0.5, 0.5723, 0.5, 0.5723, 0.5, 0.5723, 0.5, 0.5723, 0.5, 0.5723, 0.5, 0.5723, 0.5, 0.5723, 0.5, 0.5723, 0.5, 0.5723, 0.5, 0.5723, 0.5, 0.5723, 0.5, 0.5723, 0.5, 0.5723, 0.5, 0.5723, 0.5, 0.5723, 0.5, 0.5723, 0.5, 0.5723, 0.5, 0.5723, 0.5, 0.5723, 0.5, 0.5723, 0.5, 0.5723, 0.5, 0.5723, 0.5, 0.5723, 0.5, 0.5723, 0.5, 0.5723, 0.5, 0.5723, 0.5, 0.5723, 0.5, 0.5723, 0.5, 0.5723, 0.5, 0.5723, 0.5, 0.5723, 0.5, 0.5723, 0.5, 0.5723, 0.5, 0.5723, 0.5, 0.5723, 0.5, 0.5684, 0.5, 0.5684, 0.5, 0.5684, 0.5, 0.5684, 0.5, 0.5684, 0.5, 0.5684, 0.5, 0.5684, 0.5, 0.5684, 0.5, 0.5684, 0.5, 0.5684, 0.5, 0.5684, 0.5, 0.5684, 0.5, 0.5684, 0.5, 0.5684, 0.5, 0.5684, 0.5, 0.5684, 0.5, 0.5684, 0.5, 0.5684, 0.5, 0.5684, 0.5, 0.5684, 0.5, 0.5684, 0.5, 0.5684, 0.5, 0.5684, 0.5, 0.5684, 0.5])
me_grama_tile_borda_ilha.materials.append(mat_palette)
me_grama_tile_borda_ilha.use_remesh_preserve_volume = False
me_grama_tile_borda_ilha.use_remesh_preserve_attributes = False
me_grama_tile_borda_ilha.use_mirror_vertex_groups = False
me_grama_tile_borda_ilha.update()
me_grama_tile_borda_ilha.normals_split_custom_set([tuple(v) for v in zip(*[iter([-1.0, 0.0, 0.0, -1.0, 0.0, 0.0, -1.0, 0.0, 0.0, -1.0, 0.0, 0.0, -1.0, 0.0, 0.0, -1.0, 0.0, 0.0, -1.0, 0.0, 0.0, -1.0, 0.0, 0.0, -1.0, 0.0, 0.0, -1.0, 0.0, 0.0, -1.0, 0.0, 0.0, -1.0, 0.0, 0.0, -1.0, 0.0, 0.0, -1.0, 0.0, 0.0, -1.0, 0.0, 0.0, -1.0, 0.0, 0.0, -1.0, 0.0, 0.0, -1.0, 0.0, 0.0, -1.0, 0.0, 0.0, -1.0, 0.0, 0.0, -1.0, 0.0, 0.0, -1.0, 0.0, 0.0, -1.0, 0.0, 0.0, -1.0, 0.0, 0.0, -1.0, 0.0, 0.0, -1.0, 0.0, 0.0, -1.0, 0.0, 0.0, -1.0, 0.0, 0.0, -1.0, 0.0, 0.0, -1.0, 0.0, 0.0, -1.0, 0.0, 0.0, -1.0, 0.0, 0.0, -1.0, 0.0, 0.0, -1.0, 0.0, 0.0, -1.0, 0.0, 0.0, -1.0, 0.0, 0.0, -1.0, 0.0, 0.0, -1.0, 0.0, 0.0, -1.0, 0.0, 0.0, -1.0, 0.0, 0.0, -1.0, 0.0, 0.0, -1.0, 0.0, 0.0, -1.0, 0.0, 0.0, -1.0, 0.0, 0.0, -1.0, 0.0, 0.0, -1.0, 0.0, 0.0, -1.0, 0.0, 0.0, -1.0, 0.0, 0.0, -1.0, 0.0, 0.0, -1.0, 0.0, 0.0, -1.0, 0.0, 0.0, -1.0, 0.0, 0.0, -1.0, 0.0, 0.0, -1.0, 0.0, 0.0, -1.0, 0.0, 0.0, -1.0, 0.0, 0.0, -1.0, 0.0, 0.0, -1.0, 0.0, 0.0, -1.0, 0.0, 0.0, -1.0, 0.0, 0.0, -1.0, 0.0, 0.0, -1.0, 0.0, 0.0, -1.0, 0.0, 0.0, -1.0, 0.0, 0.0, -1.0, 0.0, 0.0, -1.0, 0.0, 0.0, -1.0, 0.0, 0.0, -1.0, 0.0, 0.0, -1.0, 0.0, 0.0, -1.0, 0.0, 0.0, -1.0, 0.0, 0.0, -1.0, 0.0, 0.0, -1.0, 0.0, 0.0, -1.0, 0.0, 0.0, -1.0, 0.0, 0.0, -1.0, 0.0, 0.0, -1.0, 0.0, 0.0, -1.0, 0.0, 0.0, -1.0, 0.0, 0.0, -1.0, 0.0, 0.0, -1.0, 0.0, 0.0, -1.0, 0.0, 0.0, -1.0, 0.0, 0.0, -1.0, 0.0, 0.0, -1.0, 0.0, 0.0, -1.0, 0.0, 0.0, -1.0, 0.0, 0.0, -1.0, 0.0, 0.0, -1.0, 0.0, 0.0, -1.0, 0.0, 0.0, -1.0, 0.0, 0.0, -1.0, 0.0, 0.0, -1.0, 0.0, 0.0, -1.0, 0.0, 0.0, -1.0, 0.0, 0.0, -1.0, 0.0, 0.0, -1.0, 0.0, 0.0, -1.0, 0.0, 0.0, -1.0, 0.0, 0.0, -1.0, 0.0, 0.0, -1.0, 0.0, 0.0, -1.0, 0.0, 0.0, -1.0, 0.0, 0.0, -1.0, 0.0, 0.0, -1.0, 0.0, 0.0, -1.0, 0.0, 0.0, -1.0, 0.0, 0.0, -1.0, 0.0, 0.0, -1.0, 0.0, 0.0, -1.0, 0.0, 0.0, -1.0, 0.0, 0.0, 1.0, 0.0, 0.0, 1.0, 0.0, 0.0, 1.0, 0.0, 0.0, 1.0, 0.0, 0.0, 1.0, 0.0, 0.0, 1.0, 0.0, 0.0, 1.0, 0.0, 0.0, 1.0, 0.0, 0.0, 1.0, 0.0, 0.0, 1.0, 0.0, 0.0, 1.0, 0.0, 0.0, 1.0, 0.0, 0.0, 1.0, 0.0, 0.0, 1.0, 0.0, 0.0, 1.0, 0.0, 0.0, 1.0, 0.0, 0.0, 1.0, 0.0, 0.0, 1.0, 0.0, 0.0, 1.0, 0.0, 0.0, 1.0, 0.0, 0.0, 1.0, 0.0, 0.0, 1.0, 0.0, 0.0, 1.0, 0.0, 0.0, 1.0, 0.0, 0.0, 1.0, 0.0, 0.0, 1.0, 0.0, 0.0, 1.0, 0.0, 0.0, 1.0, 0.0, 0.0, 1.0, 0.0, 0.0, 1.0, 0.0, 0.0, 1.0, 0.0, 0.0, 1.0, 0.0, 0.0, 1.0, 0.0, 0.0, 1.0, 0.0, 0.0, 1.0, 0.0, 0.0, 1.0, 0.0, 0.0, 1.0, 0.0, 0.0, 1.0, 0.0, 0.0, 1.0, 0.0, 0.0, 1.0, 0.0, 0.0, 1.0, 0.0, 0.0, 1.0, 0.0, 0.0, 1.0, 0.0, 0.0, 1.0, 0.0, 0.0, 1.0, 0.0, 0.0, 1.0, 0.0, 0.0, 1.0, 0.0, 0.0, 1.0, 0.0, 0.0, 1.0, 0.0, 0.0, 1.0, 0.0, 0.0, 1.0, 0.0, 0.0, 1.0, 0.0, 0.0, 1.0, 0.0, 0.0, 1.0, 0.0, 0.0, 1.0, 0.0, 0.0, 1.0, 0.0, 0.0, 1.0, 0.0, 0.0, 1.0, 0.0, 0.0, 1.0, 0.0, 0.0, 1.0, 0.0, 0.0, 1.0, 0.0, 0.0, 1.0, 0.0, 0.0, 1.0, 0.0, 0.0, 1.0, 0.0, 0.0, 1.0, 0.0, 0.0, 1.0, 0.0, 0.0, 1.0, 0.0, 0.0, 1.0, 0.0, 0.0, 1.0, 0.0, 0.0, 1.0, 0.0, 0.0, 1.0, 0.0, 0.0, 1.0, 0.0, 0.0, 1.0, 0.0, 0.0, 1.0, 0.0, 0.0, 1.0, 0.0, 0.0, 1.0, 0.0, 0.0, 1.0, 0.0, 0.0, 1.0, 0.0, 0.0, 1.0, 0.0, 0.0, 1.0, 0.0, 0.0, 1.0, 0.0, 0.0, 1.0, 0.0, 0.0, 1.0, 0.0, 0.0, 1.0, 0.0, 0.0, 1.0, 0.0, 0.0, 1.0, 0.0, 0.0, 1.0, 0.0, 0.0, 1.0, 0.0, 0.0, 1.0, 0.0, 0.0, 1.0, 0.0, 0.0, 1.0, 0.0, 0.0, 1.0, 0.0, 0.0, 1.0, 0.0, 0.0, 1.0, 0.0, 0.0, 1.0, 0.0, 0.0, 1.0, 0.0, 0.0, 1.0, 0.0, 0.0, 1.0, 0.0, 0.0, 1.0, 0.0, 0.0, 1.0, 0.0, 0.0, 1.0, 0.0, 0.0, 1.0, 0.0, 0.0, 1.0, 0.0, 0.0, 1.0, 0.0, 0.0, 1.0, 0.0, 0.0, 1.0, 0.0, 0.0, 1.0, 0.0, 0.0, 1.0, 0.0, 0.0, 1.0, 0.0, 0.0, 1.0, 0.0, 0.0, 1.0, 0.0, 0.0, 1.0, 0.0, 0.0, 1.0, 0.0, 0.0, 1.0, 0.0, 0.0, 1.0, 0.0, 0.0, 1.0, 0.0, 0.0, 1.0, 0.0, 0.0, 1.0, 0.0, 0.0, 1.0, 0.0, 0.0, 1.0, 0.0, 0.0, 1.0, 0.0, 0.0, 1.0, 0.0, 0.0, 1.0, 0.0, 0.0, 1.0, 0.0, 0.0, 1.0, 0.0, 0.0, 1.0, 0.0, 0.0, 1.0, 0.0, 0.0, 1.0, 0.0, 0.0, 1.0, 0.0, 0.0, 1.0, 0.0, 0.0, 1.0, 0.0, 0.0, 1.0, 0.0, 0.0, 1.0, 0.0, 0.0, 1.0, 0.0, 0.0, 1.0, 0.0, 0.0, 1.0, 0.0, 0.0, 1.0, 0.0, 0.0, 1.0, 0.0, 0.0, 1.0, 0.0, 0.0, 1.0, 0.0, 0.0, 1.0, 0.0, 0.0, 1.0, 0.0, 0.0, 1.0, 0.0, 0.0, 1.0, 0.0, 0.0, 1.0, 0.0, 0.0, 1.0, 0.0, 0.0, 1.0, 0.0, 0.0, 1.0, 0.0, 0.0, 1.0, 0.0, 0.0, 1.0, 0.0, 0.0, 1.0, 0.0, 0.0, 1.0, 0.0, 0.0, 1.0, 0.0, 0.0, 1.0, 0.0, 0.0, 1.0, 0.0, 0.0, 1.0, 0.0, 0.0, 1.0, 0.0, 0.0, 1.0, 0.0, 0.0, 1.0, 0.0, 0.0, 1.0, 0.0, 0.0, 1.0, 0.0, 0.0, 1.0, 0.0, 0.0, 1.0, 0.0, 0.0, 1.0, 0.0, 0.0, 1.0, 0.0, 0.0, 1.0, 0.0, 0.0, 1.0, 0.0, 0.0, 1.0, 0.0, 0.0, 1.0, 0.0, 0.0, 1.0, 0.0, 0.0, 1.0, 0.0, 0.0, 1.0, 0.0, 0.0, 1.0, 0.0, 0.0, 1.0, 0.0, 0.0, 1.0, 0.0, 0.0, 1.0, 0.0, 0.0, 1.0, 0.0, 0.0, 1.0, 0.0, 0.0, 1.0, 0.0, 0.0, 1.0, 0.0, 0.0, 1.0, 0.0, 0.0, 1.0, 0.0, 0.0, 1.0, 0.0, 0.0, 1.0, 0.0, 0.0, 1.0, 0.0, 0.0, 1.0, 0.0, 0.0, 1.0, 0.0, 0.0, 1.0, 0.0, 0.0, 1.0, 0.0, 0.0, 1.0, 0.0, 0.0, 1.0, 0.0, 0.0, 1.0, 0.0, 0.0, 1.0, 0.0, 0.0, 1.0, 0.0, 0.0, 1.0, 0.0, 0.0, 1.0, 0.0, 0.0, 1.0, 0.0, 0.0, 1.0, 0.0, 0.0, 1.0, 0.0, 0.0, 1.0, 0.0, 0.0, 1.0, 0.0, 0.0, 1.0, 0.0, 0.0, 1.0, 0.0, 0.0, 1.0, 0.0, 0.0, 1.0, 0.0, 0.0, 1.0, 0.0, 0.0, 1.0, 0.0, 0.0, 1.0, 0.0, 0.0, 1.0, 0.0, 0.0, 1.0, 0.0, 0.0, 1.0, 0.0, 0.0, 1.0, 0.0, 0.0, 1.0, 0.0, 0.0, 1.0, 0.0, 0.0, 1.0, 0.0, 0.0, 1.0, 0.0, 0.0, 1.0, 0.0, 0.0, 1.0, 0.0, 0.0, 1.0, 0.0, 0.0, 1.0, 0.0, 0.0, 1.0, 0.0, 0.0, 1.0, 0.0, 0.0, 0.0, 0.0, 1.0, 0.0, 0.0, 1.0, 0.0, 0.0, 1.0, 0.0, 0.0, 1.0, 0.0, 0.0, 1.0, 0.0, 0.0, 1.0, 0.0, 0.0, 1.0, 0.0, 0.0, 1.0, 0.0, 0.0, 1.0, 0.0, 0.0, 1.0, 0.0, 0.0, 1.0, 0.0, 0.0, 1.0, 0.0, 0.0, 1.0, 0.0, 0.0, 1.0, 0.0, 0.0, 1.0, 0.0, 0.0, 1.0, 0.0, 0.0, 1.0, 0.0, 0.0, 1.0, 0.0, 0.0, 1.0, 0.0, 0.0, 1.0, 0.0, 0.0, 1.0, 0.0, 0.0, 1.0, 0.0, 0.0, 1.0, 0.0, 0.0, 1.0, 0.0, 0.0, 1.0, 0.0, 0.0, 1.0, 0.0, 0.0, 1.0, 0.0, 0.0, 1.0, 0.0, 0.0, 1.0, 0.0, 0.0, 1.0, 0.0, 0.0, 1.0, 0.0, 0.0, 1.0, 0.0, 0.0, 1.0, 0.0, 0.0, 1.0, 0.0, 0.0, 1.0, 0.0, 0.0, 1.0, 0.0, 0.0, 1.0, 0.0, 0.0, 1.0, 0.0, 0.0, 1.0, 0.0, 0.0, 1.0, 0.0, 0.0, 1.0, 0.0, 0.0, 1.0, 0.0, 0.0, 1.0, 0.0, 0.0, 1.0, 0.0, 0.0, 1.0, 0.0, 0.0, 1.0, 0.0, 0.0, 1.0, 0.0, 0.0, 1.0, 0.0, 0.0, 1.0, 0.0, 0.0, 1.0, 0.0, 0.0, 1.0, 0.0, 0.0, 1.0, 0.0, 0.0, 1.0, 0.0, 0.0, 1.0, 0.0, 0.0, 1.0, 0.0, 0.0, 1.0, 0.0, 0.0, 1.0, 0.0, 0.0, 1.0, 0.0, 0.0, 1.0, 0.0, 0.0, 1.0, 0.0, 0.0, 1.0, 0.0, 0.0, 1.0, 0.0, 0.0, 1.0, 0.0, 0.0, 1.0, 0.0, 0.0, 1.0, 0.0, 0.0, 1.0, 0.0, 0.0, 1.0, 0.0, 0.0, 1.0, 0.0, 0.0, 1.0, 0.0, 0.0, 1.0, 0.0, 0.0, 1.0, 0.0, 0.0, 1.0, 0.0, 0.0, 1.0, 0.0, 0.0, 1.0, 0.0, 0.0, 1.0, 0.0, 0.0, 1.0, 0.0, 0.0, 1.0, 0.0, 0.0, 1.0, 0.0, 0.0, 1.0, 0.0, 0.0, 1.0, 0.0, 0.0, 1.0, 0.0, 0.0, 1.0, 0.0, 0.0, 1.0, 0.0, 0.0, 1.0, 0.0, 0.0, 1.0, 0.0, 0.0, 1.0, 0.0, 0.0, 1.0, 0.0, 0.0, 1.0, 0.0, 0.0, 1.0, 0.0, 0.0, 1.0, 0.0, 0.0, 1.0, 0.0, 0.0, 1.0, 0.0, 0.0, 1.0, 0.0, 0.0, 1.0, 0.0, 0.0, 1.0, 0.0, 0.0, 1.0, 0.0, 0.0, 1.0, 0.0, 0.0, 1.0, 0.0, 0.0, 1.0, 0.0, 0.0, 1.0, 0.0, 0.0, 1.0, 0.0, 0.0, 1.0, 0.0, 0.0, 1.0, 0.0, 0.0, 1.0, 0.0, 0.0, 1.0, 0.0, 0.0, 1.0, 0.0, 0.0, 1.0, 0.0, 0.0, 1.0, 0.0, 0.0, 1.0, 0.0, 0.0, 1.0, 0.0, 0.0, 1.0, 0.0, 0.0, 1.0, 0.0, 0.0, 1.0, 0.0, 0.0, 1.0, 0.0, 0.0, 1.0, 0.0, 0.0, 1.0, 0.0, 0.0, 1.0, 0.0, 0.0, 1.0, 0.0, 0.0, 1.0, 0.0, 0.0, 1.0, 0.0, 0.0, 1.0, 0.0, 0.0, 1.0, 0.0, 0.0, 1.0, 0.0, 0.0, 1.0, 0.0, 0.0, 1.0, 0.0, 0.0, 1.0, 0.0, 0.0, 1.0, 0.0, 0.0, 1.0, 0.0, 0.0, 1.0, 0.0, 0.0, 1.0, 0.0, 0.0, 1.0, 0.0, 0.0, 1.0, 0.0, 0.0, 1.0, 0.0, 0.0, 1.0, 0.0, 0.0, 1.0, 0.0, 0.0, 1.0, 0.0, 0.0, 1.0, 0.0, 0.0, 1.0, 0.0, 0.0, 1.0, 0.0, 0.0, 1.0, 0.0, 0.0, 1.0, 0.0, 0.0, 1.0, 0.0, 0.0, 1.0, 0.0, 0.0, 1.0, 0.0, 0.0, 1.0, 0.0, 0.0, 1.0, 0.0, 0.0, 1.0, 0.0, 0.0, 1.0, 0.0, 0.0, 1.0, 0.0, 0.0, 1.0, 0.0, 0.0, 1.0, 0.0, 0.0, 1.0, 0.0, 0.0, 1.0, 0.0, 0.0, 1.0, 0.0, 0.0, 1.0, 0.0, 0.0, 1.0, 0.0, 0.0, 1.0, 0.0, 0.0, 1.0, 0.0, 0.0, 1.0, 0.0, 0.0, 1.0, 0.0, 0.0, 1.0, 0.0, 0.0, 1.0, 0.0, 0.0, 1.0, 0.0, 0.0, 1.0, 0.0, 0.0, 1.0, 0.0, 0.0, 1.0, 0.0, 0.0, 1.0, 0.0, 0.0, 1.0, 0.0, 0.0, 1.0, 0.0, 0.0, 1.0, 0.0, 0.0, 1.0, 0.0, 0.0, 1.0, 0.0, 0.0, 1.0, 0.0, 0.0, 1.0, 0.0, 0.0, 1.0, 0.0, 0.0, 1.0, 0.0, 0.0, 1.0, 0.0, 0.0, 1.0, 0.0, 0.0, 1.0, 0.0, 0.0, 1.0, 0.0, 0.0, 1.0, 0.0, 0.0, 1.0, 0.0, 0.0, 1.0, 0.0, 0.0, 1.0, 0.0, 0.0, 1.0, 0.0, 0.0, 1.0, 0.0, 0.0, 1.0, 0.0, 0.0, 1.0, 0.0, 0.0, 1.0, 0.0, 0.0, 1.0, 0.0, 0.0, 1.0, 0.0, 0.0, 1.0, 0.0, 0.0, 1.0, 0.0, 0.0, 1.0, 0.0, 0.0, 1.0, 0.0, 0.0, 1.0, 0.0, 0.0, 1.0, 0.0, 0.0, 1.0, 0.0, 0.0, 1.0, 0.0, 0.0, 1.0, 0.0, 0.0, 1.0, 0.0, 0.0, 1.0, 0.0, 0.0, 1.0, 0.0, 0.0, 1.0, 0.0, 0.0, 1.0, 0.0, 0.0, 1.0, 0.0, 0.0, 1.0, 0.0, 0.0, 1.0, 0.0, 0.0, 1.0, 0.0, 0.0, 1.0, 0.0, 0.0, 1.0, 0.0, 0.0, 1.0, 0.0, 0.0, 1.0, 0.0, 0.0, 1.0, 0.0, 0.0, 1.0, 0.0, 0.0, 1.0, 0.0, 0.0, 1.0, 0.0, 0.0, 1.0, 0.0, 0.0, 1.0, 0.0, 0.0, 1.0, 0.0, 0.0, 1.0, 0.0, 0.0, 1.0, 0.0, 0.0, 1.0, 0.0, 0.0, 1.0, 0.0, 0.0, 1.0, 0.0, 0.0, 1.0, 0.0, 0.0, 1.0, 0.0, 0.0, 1.0, 0.0, 0.0, 1.0, 0.0, 0.0, 1.0, 0.0, 0.0, 1.0, 0.0, 0.0, 1.0, 0.0, 0.0, 1.0, 0.0, 0.0, 1.0, 0.0, 0.0, 1.0, 0.0, 0.0, 1.0, 0.0, 0.0, 1.0, 0.0, 0.0, 1.0, 0.0, 0.0, 1.0, 0.0, 0.0, 1.0, 0.0, 0.0, 1.0, 0.0, 0.0, 1.0, 0.0, 0.0, 1.0, 0.0, 0.0, 1.0, 0.0, 0.0, 1.0, 0.0, 0.0, 1.0, 0.0, 0.0, 1.0, 0.0, 0.0, 1.0, 0.0, 0.0, 1.0, 0.0, 0.0, 1.0, 0.0, 0.0, 1.0, 0.0, 0.0, 1.0, 0.0, 0.0, 1.0, 0.0, 0.0, 1.0, 0.0, 0.0, 1.0, 0.0, 0.0, 1.0, 0.0, 0.0, 1.0, 0.0, 0.0, 1.0, 0.0, 0.0, 1.0, 0.0, 0.0, 1.0, 0.0, 0.0, 1.0, 0.0, 0.0, 1.0, 0.0, 0.0, 1.0, 0.0, 0.0, 1.0, 0.0, 0.0, 1.0, 0.0, 0.0, 1.0, 0.0, 0.0, 1.0, 0.0, 0.0, 1.0, 0.0, 0.0, 1.0, 0.0, 0.0, 1.0, 0.0, 0.0, 1.0, 0.0, 0.0, 1.0, 0.0, 0.0, 1.0, 0.0, 0.0, 1.0, 0.0, 0.0, 1.0, 0.0, 0.0, 1.0, 0.0, 0.0, 1.0, 0.0, 0.0, 1.0, 0.0, 0.0, 1.0, 0.0, 0.0, 1.0, 0.0, 0.0, 1.0, 0.0, 0.0, 1.0, 0.0, 0.0, 1.0, 0.0, 0.0, 1.0, 0.0, 0.0, 1.0, 0.0, 0.0, 1.0, 0.0, 0.0, 1.0, 0.0, 0.0, 1.0, 0.0, 0.0, 1.0, 0.0, 0.0, 1.0, 0.0, 0.0, 1.0, 0.0, 0.0, 1.0, 0.0, 0.0, 1.0, 0.0, 0.0, 1.0, 0.0, 0.0, 1.0, 0.0, 0.0, 1.0, 0.0, 0.0, 1.0, 0.0, 0.0, 1.0, 0.0, 0.0, 1.0, 0.0, 0.0, 1.0, 0.0, 0.0, 1.0, 0.0, 0.0, 1.0, 0.0, 0.0, 1.0, 0.0, 0.0, 1.0, 0.0, 0.0, 1.0, 0.0, 0.0, 1.0, 0.0, 0.0, 1.0, 0.0, 0.0, 1.0, 0.0, 0.0, 1.0, 0.0, 0.0, 1.0, 0.0, 0.0, 1.0, 0.0, 0.0, 1.0, 0.0, 0.0, 1.0, 0.0, 0.0, 1.0, 0.0, 0.0, 1.0, 0.0, 0.0, 1.0, 0.0, 0.0, 1.0, 0.0, 0.0, 1.0, 0.0, 0.0, 1.0, 0.0, 0.0, 1.0, 0.0, 0.0, 1.0, 0.0, 0.0, 1.0, 0.0, 0.0, 1.0, 0.0, 0.0, 1.0, 0.0, 0.0, -1.0, 0.0, 0.0, -1.0, 0.0, 0.0, -1.0, 0.0, 0.0, -1.0, 0.0, 0.0, -1.0, 0.0, 0.0, -1.0, 0.0, 0.0, -1.0, 0.0, 0.0, -1.0, 0.0, 0.0, -1.0, 0.0, 0.0, -1.0, 0.0, 0.0, -1.0, 0.0, 0.0, -1.0, 0.0, 0.0, -1.0, 0.0, 0.0, -1.0, 0.0, 0.0, -1.0, 0.0, 0.0, -1.0, 0.0, 0.0, -1.0, 0.0, 0.0, -1.0, 0.0, 0.0, -1.0, 0.0, 0.0, -1.0, 0.0, 0.0, -1.0, 0.0, 0.0, -1.0, 0.0, 0.0, -1.0, 0.0, 0.0, -1.0, 0.0, 0.0, -1.0, 0.0, 0.0, -1.0, 0.0, 0.0, -1.0, 0.0, 0.0, -1.0, 0.0, 0.0, -1.0, 0.0, 0.0, -1.0, 0.0, 0.0, -1.0, 0.0, 0.0, -1.0, 0.0, 0.0, -1.0, 0.0, 0.0, -1.0, 0.0, 0.0, -1.0, 0.0, 0.0, -1.0, 0.0, 0.0, -1.0, 0.0, 0.0, -1.0, 0.0, 0.0, -1.0, 0.0, 0.0, -1.0, 0.0, 0.0, -1.0, 0.0, 0.0, -1.0, 0.0, 0.0, -1.0, 0.0, 0.0, -1.0, 0.0, 0.0, -1.0, 0.0, 0.0, -1.0, 0.0, 0.0, -1.0, 0.0, 0.0, -1.0, 0.0, 0.0, -1.0, 0.0, 0.0, -1.0, 0.0, 0.0, -1.0, 0.0, 0.0, -1.0, 0.0, 0.0, -1.0, 0.0, 0.0, -1.0, 0.0, 0.0, -1.0, 0.0, 0.0, -1.0, 0.0, 0.0, -1.0, 0.0, 0.0, -1.0, 0.0, 0.0, -1.0, 0.0, 0.0, -1.0, 0.0, 0.0, -1.0, 0.0, 0.0, -1.0, 0.0, 0.0, -1.0, 0.0, -1.0, 0.0, 0.0, -1.0, 0.0, 0.0, -1.0, 0.0, 0.0, -1.0, 0.0, 0.0, -1.0, 0.0, 0.0, -1.0, 0.0, 0.0, -1.0, 0.0, 0.0, -1.0, 0.0, 0.0, -1.0, 0.0, 0.0, -1.0, 0.0, 0.0, -1.0, 0.0, 0.0, -1.0, 0.0, 0.0, -1.0, 0.0, 0.0, -1.0, 0.0, 0.0, -1.0, 0.0, 0.0, -1.0, 0.0, 0.0, -1.0, 0.0, 0.0, -1.0, 0.0, 0.0, -1.0, 0.0, 0.0, -1.0, 0.0, 0.0, -1.0, 0.0, 0.0, -1.0, 0.0, 0.0, -1.0, 0.0, 0.0, -1.0, 0.0, 0.0, -1.0, 0.0, 0.0, -1.0, 0.0, 0.0, -1.0, 0.0, 0.0, -1.0, 0.0, 0.0, -1.0, 0.0, 0.0, -1.0, 0.0, 0.0, -1.0, 0.0, 0.0, -1.0, 0.0, 0.0, -1.0, 0.0, 0.0, -1.0, 0.0, 0.0, -1.0, 0.0, 0.0, -1.0, 0.0, 0.0, -1.0, 0.0, 0.0, -1.0, 0.0, 0.0, -1.0, 0.0, 0.0, -1.0, 0.0, 0.0, -1.0, 0.0, 0.0, -1.0, 0.0, 0.0, -1.0, 0.0, 0.0, -1.0, 0.0, 0.0, -1.0, 0.0, 0.0, -1.0, 0.0, 0.0, -1.0, 0.0, 0.0, -1.0, 0.0, 0.0, -1.0, 0.0, 0.0, -1.0, 0.0, 0.0, -1.0, 0.0, 0.0, -1.0, 0.0, 0.0, -1.0, 0.0, 0.0, -1.0, 0.0, 0.0, 1.0, 0.0, 0.0, 1.0, 0.0, 0.0, 1.0, 0.0, 0.0, 1.0, 0.0, 0.0, 1.0, 0.0, 0.0, 1.0, 0.0, 0.0, 1.0, 0.0, 0.0, 1.0, 0.0, 0.0, 1.0, 0.0, 0.0, 1.0, 0.0, 0.0, 1.0, 0.0, 0.0, 1.0, 0.0, 0.0, 1.0, 0.0, 0.0, 1.0, 0.0, 0.0, 1.0, 0.0, 0.0, 1.0, 0.0, 0.0, 1.0, 0.0, 0.0, 1.0, 0.0, 0.0, 1.0, 0.0, 0.0, 1.0, 0.0, 0.0, 1.0, 0.0, 0.0, 1.0, 0.0, 0.0, 1.0, 0.0, 0.0, 1.0, 0.0, 0.0, 1.0, 0.0, 0.0, 1.0, 0.0, 0.0, 1.0, 0.0, 0.0, 1.0, 0.0, 0.0, 1.0, 0.0, 0.0, 1.0, 0.0, 0.0, 1.0, 0.0, 0.0, 1.0, 0.0, 0.0, 1.0, 0.0, 0.0, 1.0, 0.0, 0.0, 1.0, 0.0, 0.0, 1.0, 0.0, 0.0, 1.0, 0.0, 0.0, 1.0, 0.0, 0.0, 1.0, 0.0, 0.0, 1.0, 0.0, 0.0, 1.0, 0.0, 0.0, 1.0, 0.0, 0.0, 1.0, 0.0, 0.0, 1.0, 0.0, 0.0, 1.0, 0.0, 0.0, 1.0, 0.0, 0.0, 1.0, 0.0, 0.0, 1.0, 0.0, 0.0, 1.0, 0.0, 0.0, 1.0, 0.0, 0.0, 1.0, 0.0, 0.0, 1.0, 0.0, 0.0, 1.0, 0.0, 0.0, 1.0, 0.0, 0.0, 1.0, 0.0, 0.0, 1.0, 0.0, 0.0, 1.0, 0.0, 0.0, 1.0, 0.0, 0.0, 1.0, 0.0, 0.0, 1.0, 0.0, 0.0, 1.0, 0.0, 0.0, 1.0, 0.0, 0.0, 1.0, 0.0, 0.0, 1.0, 0.0, 0.0, 1.0, 0.0, 0.0, 1.0, 0.0, 0.0, 1.0, 0.0, 0.0, 1.0, 0.0, 0.0, 1.0, 0.0, 0.0, 1.0, 0.0, 0.0, 1.0, 0.0, 0.0, 1.0, 0.0, 0.0, 1.0, 0.0, 0.0, 1.0, 0.0, 0.0, 1.0, 0.0, 0.0, 1.0, 0.0, 0.0, 1.0, 0.0, 0.0, 1.0, 0.0, 0.0, 1.0, 0.0, 0.0, 1.0, 0.0, 0.0, 1.0, 0.0, 0.0, 1.0, 0.0, 0.0, 1.0, 0.0, 0.0, 1.0, 0.0, 0.0, 1.0, 0.0, 0.0, 1.0, 0.0, 0.0, 1.0, 0.0, 0.0, 1.0, 0.0, 0.0, 1.0, 0.0, 0.0, 1.0, 0.0, 0.0, 1.0, 0.0, 0.0, 1.0, 0.0, 0.0, 1.0, 0.0, 0.0, 1.0, 0.0, 0.0, 1.0, 0.0, 0.0, 1.0, 0.0, 0.0, 1.0, 0.0, 0.0, 1.0, 0.0, 0.0, 1.0, 0.0, 0.0, 1.0, 0.0, 0.0, 1.0, 0.0, 0.0, 1.0, 0.0, 0.0, 1.0, 0.0, 0.0, 1.0, 0.0, 0.0, 1.0, 0.0, 0.0, 1.0, 0.0, 0.0, 1.0, 0.0, 0.0, 1.0, 0.0, 0.0, 1.0, 0.0, 0.0, 1.0, 0.0, 0.0, 1.0, 0.0, 0.0, 1.0, 0.0, 0.0, 1.0, 0.0, 0.0, 1.0, 0.0, 0.0, 1.0, 0.0, 0.0, 1.0, 0.0, 0.0, 1.0, 0.0, 0.0, 1.0, 0.0, 0.0, 1.0, 0.0, 0.0, 1.0, 0.0, 0.0, 1.0, 0.0, 0.0, 1.0, 0.0, 0.0, 1.0, 0.0, 0.0, 1.0, 0.0, 0.0, 1.0, 0.0, 0.0, 1.0, 0.0, 0.0, 1.0, 0.0, 0.0, 1.0, 0.0, 0.0, 1.0, 0.0, 0.0, 1.0, 0.0, 0.0, 1.0, 0.0, 0.0, 1.0, 0.0, 0.0, 1.0, 0.0, 0.0, 1.0, 0.0, 0.0, 1.0, 0.0, 0.0, 1.0, 0.0, 0.0, 1.0, 0.0, 0.0, 1.0, 0.0, 0.0, 1.0, 0.0, 0.0, 1.0, 0.0, 0.0, 1.0, 0.0, 0.0, 1.0, 0.0, 0.0, 1.0, 0.0, 0.0, 1.0, 0.0, 0.0, 1.0, 0.0, 0.0, 1.0, 0.0, 0.0, 1.0, 0.0, 0.0, 1.0, 0.0, 0.0, 1.0, 0.0, 0.0, 1.0, 0.0, 0.0, 1.0, 0.0, 0.0, 1.0, 0.0, 0.0, 1.0, 0.0, 0.0, 1.0, 0.0, 0.0, 1.0, 0.0, 0.0, 1.0, 0.0, 0.0, 1.0, 0.0, 0.0, 1.0, 0.0, 0.0, 1.0, 0.0, 0.0, 1.0, 0.0, 0.0, 1.0, 0.0, 0.0, 1.0, 0.0])] * 3)])

# ---- objects
ob_grama_tile_borda_ilha = bpy.data.objects.new('grama_tile_borda_ilha', me_grama_tile_borda_ilha)

# ---- transforms, parenting, visibility, modifiers, constraints
ob_grama_tile_borda_ilha.location = (0.0, 0.0, 0.0)
ob_grama_tile_borda_ilha.rotation_euler = (1.571, -0.0, 0.0)
ob_grama_tile_borda_ilha.lineart.crease_threshold = 0.0

# ---- collection membership
col_collection_1.objects.link(ob_grama_tile_borda_ilha)

# ---- scene / render settings (as saved in the file)
scene.frame_start = 1; scene.frame_end = 250; scene.frame_set(1)
scene.render.engine = 'BLENDER_EEVEE_NEXT'
scene.render.resolution_percentage = 50
scene.render.dither_intensity = 0.0
scene.cycles.use_denoising = False
scene.cycles.samples = 128
scene.cycles.sampling_pattern = 'TABULATED_SOBOL'
scene.cycles.use_adaptive_sampling = False
scene.cycles.use_light_tree = False
scene.cycles.blur_glossy = 0.0
scene.cycles.sample_clamp_indirect = 0.0
scene.view_settings.view_transform = 'Standard'
bpy.context.view_layer.update()

# ---- added for rendering (the .blend has no active camera and no usable light): camera, sun
cam_auto = bpy.data.cameras.new('AutoCamera')
cam_auto.lens = 50.0
cam_auto.sensor_width = 36.0
cam_auto.clip_end = 1224.84
ob_auto_camera = bpy.data.objects.new('AutoCamera', cam_auto)
scene.collection.objects.link(ob_auto_camera)
ob_auto_camera.location = (69.2916, -43.75, 67.3333)
ob_auto_camera.rotation_euler = (1.09748, -7.21219e-08, 0.694738)
scene.camera = ob_auto_camera
light_auto_sun = bpy.data.lights.new('AutoSun', 'SUN')
light_auto_sun.energy = 3.0
light_auto_sun.angle = 0.0523599
ob_auto_sun = bpy.data.objects.new('AutoSun', light_auto_sun)
scene.collection.objects.link(ob_auto_sun)
ob_auto_sun.rotation_euler = (0.872665, 0.174533, 0.523599)
bpy.context.view_layer.update()
